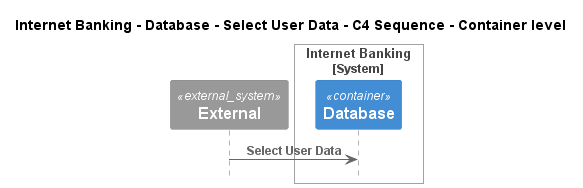

The diagram above was rendered by PlantUML. Its source (embedded in the PNG):
@startuml
!pragma layout smetana
!include ..\..\..\..\..\..\.c4s\C4_Sequence.puml

title Internet Banking - Database - Select User Data - C4 Sequence - Container level

System_Ext(C4InterFlow.SoftwareSystems.ExternalSystem, "External", "")

System_Boundary(BigBankPlc.SoftwareSystems.InternetBanking, "Internet Banking")
    ContainerDb(BigBankPlc.SoftwareSystems.InternetBanking.Containers.Database, "Database", "", "")
Boundary_End()

Rel(C4InterFlow.SoftwareSystems.ExternalSystem, BigBankPlc.SoftwareSystems.InternetBanking.Containers.Database, "Select User Data")


@enduml